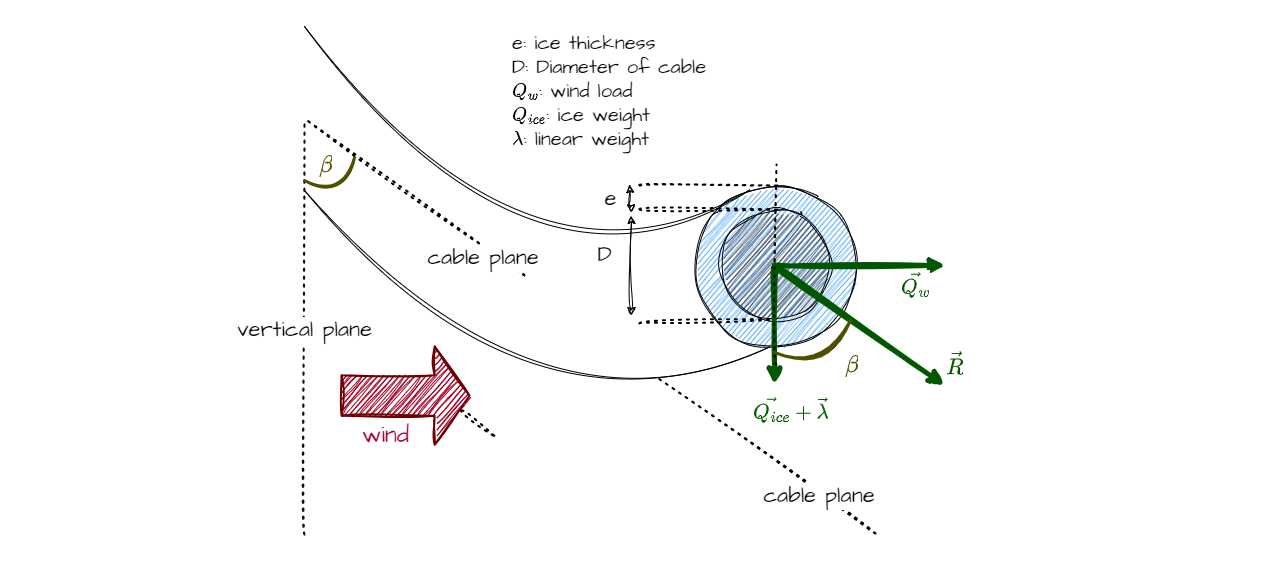

The diagram above was exported from draw.io. Its source (the exported page's mxGraphModel, read from the mxfile embedded in the PNG):
<mxGraphModel dx="1316" dy="740" grid="1" gridSize="10" guides="1" tooltips="1" connect="1" arrows="1" fold="1" page="1" pageScale="1" pageWidth="827" pageHeight="1169" math="1" shadow="0">
  <root>
    <mxCell id="0" />
    <mxCell id="1" parent="0" />
    <mxCell id="24" value="" style="rounded=0;whiteSpace=wrap;html=1;hachureGap=4;fontFamily=Architects Daughter;fontSource=https%3A%2F%2Ffonts.googleapis.com%2Fcss%3Ffamily%3DArchitects%2BDaughter;fontSize=24;fontColor=#A50040;strokeColor=none;" parent="1" vertex="1">
      <mxGeometry width="1270.0762" height="579.9201" as="geometry" />
    </mxCell>
    <mxCell id="2" value="" style="endArrow=none;html=1;sketch=1;hachureGap=4;jiggle=2;curveFitting=1;fontFamily=Architects Daughter;fontSource=https%3A%2F%2Ffonts.googleapis.com%2Fcss%3Ffamily%3DArchitects%2BDaughter;fontSize=16;curved=1;" parent="1" edge="1">
      <mxGeometry width="50" height="50" relative="1" as="geometry">
        <mxPoint x="304" y="26" as="sourcePoint" />
        <mxPoint x="750" y="189" as="targetPoint" />
        <Array as="points">
          <mxPoint x="534" y="325" />
        </Array>
      </mxGeometry>
    </mxCell>
    <mxCell id="3" value="" style="endArrow=none;html=1;sketch=1;hachureGap=4;jiggle=2;curveFitting=1;fontFamily=Architects Daughter;fontSource=https%3A%2F%2Ffonts.googleapis.com%2Fcss%3Ffamily%3DArchitects%2BDaughter;fontSize=16;curved=1;entryX=0.469;entryY=0.994;entryDx=0;entryDy=0;entryPerimeter=0;" parent="1" target="4" edge="1">
      <mxGeometry width="50" height="50" relative="1" as="geometry">
        <mxPoint x="304" y="190" as="sourcePoint" />
        <mxPoint x="750.200557062393" y="343.0844225553253" as="targetPoint" />
        <Array as="points">
          <mxPoint x="534" y="455" />
        </Array>
      </mxGeometry>
    </mxCell>
    <mxCell id="4" value="" style="ellipse;whiteSpace=wrap;html=1;aspect=fixed;sketch=1;hachureGap=4;jiggle=2;curveFitting=1;fontFamily=Architects Daughter;fontSource=https%3A%2F%2Ffonts.googleapis.com%2Fcss%3Ffamily%3DArchitects%2BDaughter;fontSize=20;fillColor=#3399FF;" parent="1" vertex="1">
      <mxGeometry x="694" y="185" width="162" height="162" as="geometry" />
    </mxCell>
    <mxCell id="5" value="vertical plane" style="endArrow=none;dashed=1;html=1;dashPattern=1 3;strokeWidth=2;sketch=1;hachureGap=4;jiggle=2;curveFitting=1;fontFamily=Architects Daughter;fontSource=https%3A%2F%2Ffonts.googleapis.com%2Fcss%3Ffamily%3DArchitects%2BDaughter;fontSize=22;curved=1;" parent="1" edge="1">
      <mxGeometry width="50" height="50" relative="1" as="geometry">
        <mxPoint x="304" y="534" as="sourcePoint" />
        <mxPoint x="304" y="124" as="targetPoint" />
      </mxGeometry>
    </mxCell>
    <mxCell id="7" value="&amp;nbsp;cable plane" style="endArrow=none;dashed=1;html=1;dashPattern=1 3;strokeWidth=2;sketch=1;hachureGap=4;jiggle=2;curveFitting=1;fontFamily=Architects Daughter;fontSource=https%3A%2F%2Ffonts.googleapis.com%2Fcss%3Ffamily%3DArchitects%2BDaughter;fontSize=22;curved=1;" parent="1" edge="1">
      <mxGeometry x="-0.6538" y="13" width="50" height="50" relative="1" as="geometry">
        <mxPoint x="524" y="275" as="sourcePoint" />
        <mxPoint x="304" y="118" as="targetPoint" />
        <mxPoint as="offset" />
      </mxGeometry>
    </mxCell>
    <mxCell id="8" value="" style="ellipse;whiteSpace=wrap;html=1;aspect=fixed;sketch=1;hachureGap=4;jiggle=2;curveFitting=1;fontFamily=Architects Daughter;fontSource=https%3A%2F%2Ffonts.googleapis.com%2Fcss%3Ffamily%3DArchitects%2BDaughter;fontSize=20;fillColor=#262626;" parent="1" vertex="1">
      <mxGeometry x="720" y="209" width="110" height="110" as="geometry" />
    </mxCell>
    <mxCell id="11" value="" style="endArrow=none;dashed=1;html=1;dashPattern=1 3;strokeWidth=2;sketch=1;hachureGap=4;jiggle=2;curveFitting=1;fontFamily=Architects Daughter;fontSource=https%3A%2F%2Ffonts.googleapis.com%2Fcss%3Ffamily%3DArchitects%2BDaughter;fontSize=16;curved=1;" parent="1" edge="1">
      <mxGeometry width="50" height="50" relative="1" as="geometry">
        <mxPoint x="639" y="185" as="sourcePoint" />
        <mxPoint x="777" y="185" as="targetPoint" />
      </mxGeometry>
    </mxCell>
    <mxCell id="12" value="" style="endArrow=none;dashed=1;html=1;dashPattern=1 3;strokeWidth=2;sketch=1;hachureGap=4;jiggle=2;curveFitting=1;fontFamily=Architects Daughter;fontSource=https%3A%2F%2Ffonts.googleapis.com%2Fcss%3Ffamily%3DArchitects%2BDaughter;fontSize=16;curved=1;" parent="1" edge="1">
      <mxGeometry width="50" height="50" relative="1" as="geometry">
        <mxPoint x="639" y="209" as="sourcePoint" />
        <mxPoint x="777" y="209" as="targetPoint" />
      </mxGeometry>
    </mxCell>
    <mxCell id="13" value="" style="endArrow=none;dashed=1;html=1;dashPattern=1 3;strokeWidth=2;sketch=1;hachureGap=4;jiggle=2;curveFitting=1;fontFamily=Architects Daughter;fontSource=https%3A%2F%2Ffonts.googleapis.com%2Fcss%3Ffamily%3DArchitects%2BDaughter;fontSize=16;curved=1;" parent="1" edge="1">
      <mxGeometry width="50" height="50" relative="1" as="geometry">
        <mxPoint x="639" y="323" as="sourcePoint" />
        <mxPoint x="774" y="319" as="targetPoint" />
      </mxGeometry>
    </mxCell>
    <mxCell id="14" value="e" style="endArrow=classic;startArrow=classic;html=1;sketch=1;hachureGap=4;jiggle=2;curveFitting=1;fontFamily=Architects Daughter;fontSource=https%3A%2F%2Ffonts.googleapis.com%2Fcss%3Ffamily%3DArchitects%2BDaughter;fontSize=22;curved=1;" parent="1" edge="1">
      <mxGeometry x="-0.0406" y="20" width="50" height="50" relative="1" as="geometry">
        <mxPoint x="631" y="212" as="sourcePoint" />
        <mxPoint x="629" y="184" as="targetPoint" />
        <mxPoint y="-1" as="offset" />
      </mxGeometry>
    </mxCell>
    <mxCell id="15" value="D" style="endArrow=classic;startArrow=classic;html=1;sketch=1;hachureGap=4;jiggle=2;curveFitting=1;fontFamily=Architects Daughter;fontSource=https%3A%2F%2Ffonts.googleapis.com%2Fcss%3Ffamily%3DArchitects%2BDaughter;fontSize=22;curved=1;" parent="1" edge="1">
      <mxGeometry x="0.2" y="27" width="50" height="50" relative="1" as="geometry">
        <mxPoint x="631" y="315" as="sourcePoint" />
        <mxPoint x="631.0000000000001" y="215" as="targetPoint" />
        <mxPoint as="offset" />
      </mxGeometry>
    </mxCell>
    <mxCell id="16" value="&amp;nbsp;cable plane" style="endArrow=none;dashed=1;html=1;dashPattern=1 3;strokeWidth=2;sketch=1;hachureGap=4;jiggle=2;curveFitting=1;fontFamily=Architects Daughter;fontSource=https%3A%2F%2Ffonts.googleapis.com%2Fcss%3Ffamily%3DArchitects%2BDaughter;fontSize=22;curved=1;" parent="1" edge="1">
      <mxGeometry x="-0.4796" y="5" width="50" height="50" relative="1" as="geometry">
        <mxPoint x="875" y="533" as="sourcePoint" />
        <mxPoint x="655" y="376" as="targetPoint" />
        <mxPoint as="offset" />
      </mxGeometry>
    </mxCell>
    <mxCell id="17" value="\(\beta\)" style="endArrow=none;html=1;sketch=1;hachureGap=4;jiggle=2;curveFitting=1;fontFamily=Architects Daughter;fontSource=https%3A%2F%2Ffonts.googleapis.com%2Fcss%3Ffamily%3DArchitects%2BDaughter;fontSize=25;curved=1;strokeColor=#4F4F00;fontColor=#4F4F00;fontStyle=1;strokeWidth=3;" parent="1" edge="1">
      <mxGeometry x="-0.7039" y="22" width="50" height="50" relative="1" as="geometry">
        <mxPoint x="304" y="180" as="sourcePoint" />
        <mxPoint x="354" y="157" as="targetPoint" />
        <Array as="points">
          <mxPoint x="344" y="197" />
        </Array>
        <mxPoint as="offset" />
      </mxGeometry>
    </mxCell>
    <mxCell id="19" value="\(\vec{Q_{ice}} + \vec{\lambda}\)" style="endArrow=classic;startArrow=none;html=1;sketch=1;hachureGap=4;jiggle=2;curveFitting=1;fontFamily=Architects Daughter;fontSource=https%3A%2F%2Ffonts.googleapis.com%2Fcss%3Ffamily%3DArchitects%2BDaughter;fontSize=22;curved=1;fillColor=#008a00;strokeColor=#005700;strokeWidth=5;startFill=0;fontColor=#005700;" parent="1" edge="1">
      <mxGeometry x="1" y="31" width="50" height="50" relative="1" as="geometry">
        <mxPoint x="774" y="264.1829859956782" as="sourcePoint" />
        <mxPoint x="774" y="384" as="targetPoint" />
        <mxPoint x="-15" y="26" as="offset" />
      </mxGeometry>
    </mxCell>
    <mxCell id="20" value="\(\vec{Q_w}\)" style="endArrow=classic;startArrow=none;html=1;sketch=1;hachureGap=4;jiggle=2;curveFitting=1;fontFamily=Architects Daughter;fontSource=https%3A%2F%2Ffonts.googleapis.com%2Fcss%3Ffamily%3DArchitects%2BDaughter;fontSize=22;curved=1;fillColor=#008a00;strokeColor=#005700;strokeWidth=5;startFill=0;fontColor=#005700;" parent="1" edge="1">
      <mxGeometry x="0.6371" y="-20" width="50" height="50" relative="1" as="geometry">
        <mxPoint x="774.666666666667" y="264.18298599567845" as="sourcePoint" />
        <mxPoint x="945" y="265" as="targetPoint" />
        <mxPoint as="offset" />
      </mxGeometry>
    </mxCell>
    <mxCell id="21" value="\(\vec{R}\)" style="endArrow=classic;startArrow=none;html=1;sketch=1;hachureGap=4;jiggle=2;curveFitting=1;fontFamily=Architects Daughter;fontSource=https%3A%2F%2Ffonts.googleapis.com%2Fcss%3Ffamily%3DArchitects%2BDaughter;fontSize=24;curved=1;fillColor=#008a00;strokeColor=#005700;strokeWidth=5;startFill=0;fontColor=#005700;" parent="1" edge="1">
      <mxGeometry x="0.9677" y="22" width="50" height="50" relative="1" as="geometry">
        <mxPoint x="773.9966666666669" y="265.00298599567844" as="sourcePoint" />
        <mxPoint x="944" y="385" as="targetPoint" />
        <mxPoint as="offset" />
      </mxGeometry>
    </mxCell>
    <mxCell id="10" value="" style="endArrow=none;dashed=1;html=1;dashPattern=1 3;strokeWidth=2;sketch=1;hachureGap=4;jiggle=2;curveFitting=1;fontFamily=Architects Daughter;fontSource=https%3A%2F%2Ffonts.googleapis.com%2Fcss%3Ffamily%3DArchitects%2BDaughter;fontSize=16;curved=1;" parent="1" edge="1">
      <mxGeometry width="50" height="50" relative="1" as="geometry">
        <mxPoint x="776" y="364" as="sourcePoint" />
        <mxPoint x="776" y="164" as="targetPoint" />
      </mxGeometry>
    </mxCell>
    <mxCell id="22" value="&amp;nbsp;\(\beta\)&amp;nbsp;" style="endArrow=none;html=1;sketch=1;hachureGap=4;jiggle=2;curveFitting=1;fontFamily=Architects Daughter;fontSource=https%3A%2F%2Ffonts.googleapis.com%2Fcss%3Ffamily%3DArchitects%2BDaughter;fontSize=25;curved=1;strokeColor=#4F4F00;fontColor=#4F4F00;fontStyle=1;strokeWidth=3;" parent="1" edge="1">
      <mxGeometry x="0.265" y="-18" width="50" height="50" relative="1" as="geometry">
        <mxPoint x="774" y="352" as="sourcePoint" />
        <mxPoint x="850" y="320" as="targetPoint" />
        <Array as="points">
          <mxPoint x="830" y="370" />
        </Array>
        <mxPoint as="offset" />
      </mxGeometry>
    </mxCell>
    <mxCell id="23" value="wind" style="shape=flexArrow;endArrow=classic;html=1;sketch=1;hachureGap=4;jiggle=2;curveFitting=1;strokeColor=#6F0000;strokeWidth=2;fontFamily=Architects Daughter;fontSource=https%3A%2F%2Ffonts.googleapis.com%2Fcss%3Ffamily%3DArchitects%2BDaughter;fontSize=24;fontColor=#A50040;curved=1;width=39.49367088607595;startSize=10.929113924050633;endSize=10.929113924050633;startWidth=56.07755167441115;endWidth=56.07755167441115;fillColor=#a20025;" parent="1" edge="1">
      <mxGeometry x="-0.3231" y="-40" width="50" height="50" relative="1" as="geometry">
        <mxPoint x="340" y="395" as="sourcePoint" />
        <mxPoint x="470" y="395" as="targetPoint" />
        <mxPoint x="1" as="offset" />
      </mxGeometry>
    </mxCell>
    <mxCell id="25" value="e: ice thickness&lt;br&gt;D: Diameter of cable&lt;br&gt;\(Q_w\): wind load&lt;br&gt;\(Q_{ice}\): ice weight&lt;br&gt;\(\lambda\): linear weight" style="rounded=1;whiteSpace=wrap;html=1;sketch=1;hachureGap=4;jiggle=2;curveFitting=1;fontFamily=Architects Daughter;fontSource=https%3A%2F%2Ffonts.googleapis.com%2Fcss%3Ffamily%3DArchitects%2BDaughter;fontSize=20;align=left;arcSize=14;strokeColor=none;" parent="1" vertex="1">
      <mxGeometry x="510.04" y="20" width="250" height="140" as="geometry" />
    </mxCell>
    <mxCell id="31" value="" style="endArrow=none;dashed=1;html=1;dashPattern=1 3;strokeWidth=2;sketch=1;hachureGap=4;jiggle=2;curveFitting=1;fontFamily=Architects Daughter;fontSource=https%3A%2F%2Ffonts.googleapis.com%2Fcss%3Ffamily%3DArchitects%2BDaughter;fontSize=22;curved=1;" edge="1" parent="1">
      <mxGeometry x="-0.6538" y="13" width="50" height="50" relative="1" as="geometry">
        <mxPoint x="461" y="410" as="sourcePoint" />
        <mxPoint x="496" y="437" as="targetPoint" />
        <mxPoint as="offset" />
      </mxGeometry>
    </mxCell>
  </root>
</mxGraphModel>